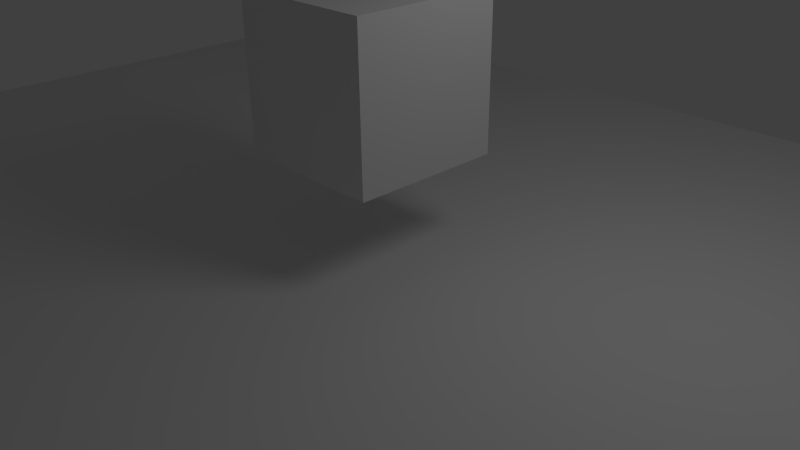 # Source: yohann.blend  (saved by Blender 2.62.0; exported with 4.5.12 LTS)
import bpy
from mathutils import Matrix  # noqa: F401  (used for matrix-valued properties, if any)

bpy.ops.wm.read_factory_settings(use_empty=True)
scene = bpy.context.scene
scene.name = 'Scene'

# ---- collections
col_collection_1 = bpy.data.collections.new('Collection 1'); scene.collection.children.link(col_collection_1)

# ---- materials (node trees are filled in below, after node groups)
mat_material = bpy.data.materials.new('Material')
mat_material.alpha_threshold = 0.0
mat_material.use_transparent_shadow = False
mat_material.roughness = 0.5
mat_material.line_color = (0.0, 0.0, 0.0, 1.0)

# ---- material node trees

# ---- world
world_world = bpy.data.worlds.new('World'); scene.world = world_world
world_world.color = (0.05088, 0.05088, 0.05088)
world_world.use_sun_shadow = False
world_world.sun_shadow_jitter_overblur = 0.0
world_world.cycles.sampling_method = 'MANUAL'
world_world.cycles.sample_map_resolution = 256

# ---- cameras
cam_camera = bpy.data.cameras.new('Camera')
cam_camera.clip_end = 100.0
cam_camera.lens = 35.0
cam_camera.sensor_width = 32.0
cam_camera.sensor_height = 18.0
cam_camera.ortho_scale = 7.314
cam_camera.dof.focus_distance = 0.0
cam_camera.dof.aperture_fstop = 128.0

# ---- lights
light_lamp = bpy.data.lights.new('Lamp', 'POINT')
light_lamp.transmission_factor = 0.0
light_lamp.cutoff_distance = 30.0
light_lamp.energy = 100.0
light_lamp.shadow_buffer_clip_start = 1.001
light_lamp.shadow_soft_size = 1.0
light_lamp.shadow_maximum_resolution = 0.006
light_lamp.use_absolute_resolution = True
light_lamp.cycles.use_multiple_importance_sampling = False

# ---- meshes
me_plane = bpy.data.meshes.new('Plane')
me_plane.from_pydata([(1.0, 1.0, 0.0), (1.0, -1.0, 0.0), (-1.0, -1.0, 0.0), (-1.0, 1.0, 0.0)], [], [(0, 3, 2, 1)])
me_plane.use_remesh_preserve_volume = False
me_plane.use_remesh_preserve_attributes = False
me_plane.use_mirror_vertex_groups = False
me_plane.update()
me_cube = bpy.data.meshes.new('Cube')
me_cube.from_pydata([(1.0, 1.0, -1.0), (1.0, -1.0, -1.0), (-1.0, -1.0, -1.0), (-1.0, 1.0, -1.0), (1.0, 1.0, 1.0), (1.0, -1.0, 1.0), (-1.0, -1.0, 1.0), (-1.0, 1.0, 1.0)], [], [(0, 1, 2, 3), (4, 7, 6, 5), (0, 4, 5, 1), (1, 5, 6, 2), (2, 6, 7, 3), (4, 0, 3, 7)])
me_cube.materials.append(mat_material)
me_cube.use_remesh_preserve_volume = False
me_cube.use_remesh_preserve_attributes = False
me_cube.use_mirror_vertex_groups = False
me_cube.update()

# ---- objects
ob_plane = bpy.data.objects.new('Plane', me_plane)
ob_cube = bpy.data.objects.new('Cube', me_cube)
ob_lamp = bpy.data.objects.new('Lamp', light_lamp)
ob_camera = bpy.data.objects.new('Camera', cam_camera)

# ---- transforms, parenting, visibility, modifiers, constraints
ob_plane.location = (0.0, 0.0, 0.2428)
ob_plane.scale = (9.562, 7.0, 1.0)
ob_plane.lineart.crease_threshold = 0.0
ob_cube.location = (0.0, 0.0, 2.383)
ob_cube.lock_rotations_4d = False
ob_cube.empty_display_type = 'ARROWS'
ob_cube.lineart.crease_threshold = 0.0
ob_lamp.location = (4.076, 1.005, 5.904)
ob_lamp.rotation_euler = (0.6503, 0.05522, 1.866)
ob_lamp.lock_rotations_4d = False
ob_lamp.empty_display_type = 'ARROWS'
ob_lamp.color = (0.0, 0.0, 0.0, 0.0)
ob_lamp.lineart.crease_threshold = 0.0
ob_camera.location = (7.481, -6.508, 5.344)
ob_camera.rotation_euler = (1.109, 0.01082, 0.8149)
ob_camera.lock_rotations_4d = False
ob_camera.empty_display_type = 'ARROWS'
ob_camera.color = (0.0, 0.0, 0.0, 0.0)
ob_camera.display_type = 'WIRE'
ob_camera.lineart.crease_threshold = 0.0

# ---- collection membership
col_collection_1.objects.link(ob_plane)
col_collection_1.objects.link(ob_cube)
col_collection_1.objects.link(ob_lamp)
col_collection_1.objects.link(ob_camera)

# ---- scene / render settings (as saved in the file)
scene.camera = ob_camera
scene.frame_start = 1; scene.frame_end = 250; scene.frame_set(1)
scene.render.engine = 'BLENDER_EEVEE_NEXT'
scene.render.image_settings.color_mode = 'RGB'
scene.render.image_settings.compression = 90
scene.render.resolution_percentage = 50
scene.render.dither_intensity = 0.0
scene.render.bake_margin = 2
scene.render.bake_bias = 0.0
scene.cycles.use_denoising = False
scene.cycles.samples = 10
scene.cycles.sampling_pattern = 'TABULATED_SOBOL'
scene.cycles.light_sampling_threshold = 0.0
scene.cycles.use_adaptive_sampling = False
scene.cycles.use_light_tree = False
scene.cycles.blur_glossy = 0.0
scene.cycles.volume_bounces = 1
scene.cycles.pixel_filter_type = 'GAUSSIAN'
scene.cycles.sample_clamp_indirect = 0.0
scene.view_settings.view_transform = 'Standard'
bpy.context.view_layer.update()
